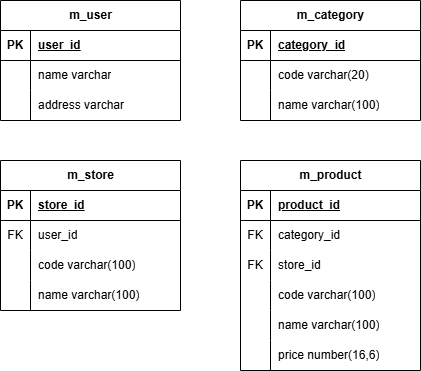

The diagram above was exported from draw.io. Its source (the exported page's mxGraphModel, read from the mxfile embedded in the PNG):
<mxGraphModel dx="1030" dy="626" grid="1" gridSize="10" guides="1" tooltips="1" connect="1" arrows="1" fold="1" page="1" pageScale="1" pageWidth="850" pageHeight="1100" math="0" shadow="0">
  <root>
    <mxCell id="0" />
    <mxCell id="1" parent="0" />
    <mxCell id="syVdbWtYCjJguZPTld6o-1" parent="1" style="shape=table;startSize=30;container=1;collapsible=1;childLayout=tableLayout;fixedRows=1;rowLines=0;fontStyle=1;align=center;resizeLast=1;html=1;" value="m_user" vertex="1">
      <mxGeometry height="120" width="180" x="40" y="40" as="geometry" />
    </mxCell>
    <mxCell id="syVdbWtYCjJguZPTld6o-2" parent="syVdbWtYCjJguZPTld6o-1" style="shape=tableRow;horizontal=0;startSize=0;swimlaneHead=0;swimlaneBody=0;fillColor=none;collapsible=0;dropTarget=0;points=[[0,0.5],[1,0.5]];portConstraint=eastwest;top=0;left=0;right=0;bottom=1;" value="" vertex="1">
      <mxGeometry height="30" width="180" y="30" as="geometry" />
    </mxCell>
    <mxCell id="syVdbWtYCjJguZPTld6o-3" parent="syVdbWtYCjJguZPTld6o-2" style="shape=partialRectangle;connectable=0;fillColor=none;top=0;left=0;bottom=0;right=0;fontStyle=1;overflow=hidden;whiteSpace=wrap;html=1;" value="PK" vertex="1">
      <mxGeometry height="30" width="30" as="geometry">
        <mxRectangle height="30" width="30" as="alternateBounds" />
      </mxGeometry>
    </mxCell>
    <mxCell id="syVdbWtYCjJguZPTld6o-4" parent="syVdbWtYCjJguZPTld6o-2" style="shape=partialRectangle;connectable=0;fillColor=none;top=0;left=0;bottom=0;right=0;align=left;spacingLeft=6;fontStyle=5;overflow=hidden;whiteSpace=wrap;html=1;" value="user_id" vertex="1">
      <mxGeometry height="30" width="150" x="30" as="geometry">
        <mxRectangle height="30" width="150" as="alternateBounds" />
      </mxGeometry>
    </mxCell>
    <mxCell id="syVdbWtYCjJguZPTld6o-5" parent="syVdbWtYCjJguZPTld6o-1" style="shape=tableRow;horizontal=0;startSize=0;swimlaneHead=0;swimlaneBody=0;fillColor=none;collapsible=0;dropTarget=0;points=[[0,0.5],[1,0.5]];portConstraint=eastwest;top=0;left=0;right=0;bottom=0;" value="" vertex="1">
      <mxGeometry height="30" width="180" y="60" as="geometry" />
    </mxCell>
    <mxCell id="syVdbWtYCjJguZPTld6o-6" parent="syVdbWtYCjJguZPTld6o-5" style="shape=partialRectangle;connectable=0;fillColor=none;top=0;left=0;bottom=0;right=0;editable=1;overflow=hidden;whiteSpace=wrap;html=1;" value="" vertex="1">
      <mxGeometry height="30" width="30" as="geometry">
        <mxRectangle height="30" width="30" as="alternateBounds" />
      </mxGeometry>
    </mxCell>
    <mxCell id="syVdbWtYCjJguZPTld6o-7" parent="syVdbWtYCjJguZPTld6o-5" style="shape=partialRectangle;connectable=0;fillColor=none;top=0;left=0;bottom=0;right=0;align=left;spacingLeft=6;overflow=hidden;whiteSpace=wrap;html=1;" value="name varchar" vertex="1">
      <mxGeometry height="30" width="150" x="30" as="geometry">
        <mxRectangle height="30" width="150" as="alternateBounds" />
      </mxGeometry>
    </mxCell>
    <mxCell id="syVdbWtYCjJguZPTld6o-8" parent="syVdbWtYCjJguZPTld6o-1" style="shape=tableRow;horizontal=0;startSize=0;swimlaneHead=0;swimlaneBody=0;fillColor=none;collapsible=0;dropTarget=0;points=[[0,0.5],[1,0.5]];portConstraint=eastwest;top=0;left=0;right=0;bottom=0;" value="" vertex="1">
      <mxGeometry height="30" width="180" y="90" as="geometry" />
    </mxCell>
    <mxCell id="syVdbWtYCjJguZPTld6o-9" parent="syVdbWtYCjJguZPTld6o-8" style="shape=partialRectangle;connectable=0;fillColor=none;top=0;left=0;bottom=0;right=0;editable=1;overflow=hidden;whiteSpace=wrap;html=1;" value="" vertex="1">
      <mxGeometry height="30" width="30" as="geometry">
        <mxRectangle height="30" width="30" as="alternateBounds" />
      </mxGeometry>
    </mxCell>
    <mxCell id="syVdbWtYCjJguZPTld6o-10" parent="syVdbWtYCjJguZPTld6o-8" style="shape=partialRectangle;connectable=0;fillColor=none;top=0;left=0;bottom=0;right=0;align=left;spacingLeft=6;overflow=hidden;whiteSpace=wrap;html=1;" value="address varchar" vertex="1">
      <mxGeometry height="30" width="150" x="30" as="geometry">
        <mxRectangle height="30" width="150" as="alternateBounds" />
      </mxGeometry>
    </mxCell>
    <mxCell id="syVdbWtYCjJguZPTld6o-14" parent="1" style="shape=table;startSize=30;container=1;collapsible=1;childLayout=tableLayout;fixedRows=1;rowLines=0;fontStyle=1;align=center;resizeLast=1;html=1;" value="m_category" vertex="1">
      <mxGeometry height="120" width="180" x="280" y="40" as="geometry" />
    </mxCell>
    <mxCell id="syVdbWtYCjJguZPTld6o-15" parent="syVdbWtYCjJguZPTld6o-14" style="shape=tableRow;horizontal=0;startSize=0;swimlaneHead=0;swimlaneBody=0;fillColor=none;collapsible=0;dropTarget=0;points=[[0,0.5],[1,0.5]];portConstraint=eastwest;top=0;left=0;right=0;bottom=1;" value="" vertex="1">
      <mxGeometry height="30" width="180" y="30" as="geometry" />
    </mxCell>
    <mxCell id="syVdbWtYCjJguZPTld6o-16" parent="syVdbWtYCjJguZPTld6o-15" style="shape=partialRectangle;connectable=0;fillColor=none;top=0;left=0;bottom=0;right=0;fontStyle=1;overflow=hidden;whiteSpace=wrap;html=1;" value="PK" vertex="1">
      <mxGeometry height="30" width="30" as="geometry">
        <mxRectangle height="30" width="30" as="alternateBounds" />
      </mxGeometry>
    </mxCell>
    <mxCell id="syVdbWtYCjJguZPTld6o-17" parent="syVdbWtYCjJguZPTld6o-15" style="shape=partialRectangle;connectable=0;fillColor=none;top=0;left=0;bottom=0;right=0;align=left;spacingLeft=6;fontStyle=5;overflow=hidden;whiteSpace=wrap;html=1;" value="category_id" vertex="1">
      <mxGeometry height="30" width="150" x="30" as="geometry">
        <mxRectangle height="30" width="150" as="alternateBounds" />
      </mxGeometry>
    </mxCell>
    <mxCell id="syVdbWtYCjJguZPTld6o-18" parent="syVdbWtYCjJguZPTld6o-14" style="shape=tableRow;horizontal=0;startSize=0;swimlaneHead=0;swimlaneBody=0;fillColor=none;collapsible=0;dropTarget=0;points=[[0,0.5],[1,0.5]];portConstraint=eastwest;top=0;left=0;right=0;bottom=0;" value="" vertex="1">
      <mxGeometry height="30" width="180" y="60" as="geometry" />
    </mxCell>
    <mxCell id="syVdbWtYCjJguZPTld6o-19" parent="syVdbWtYCjJguZPTld6o-18" style="shape=partialRectangle;connectable=0;fillColor=none;top=0;left=0;bottom=0;right=0;editable=1;overflow=hidden;whiteSpace=wrap;html=1;" value="" vertex="1">
      <mxGeometry height="30" width="30" as="geometry">
        <mxRectangle height="30" width="30" as="alternateBounds" />
      </mxGeometry>
    </mxCell>
    <mxCell id="syVdbWtYCjJguZPTld6o-20" parent="syVdbWtYCjJguZPTld6o-18" style="shape=partialRectangle;connectable=0;fillColor=none;top=0;left=0;bottom=0;right=0;align=left;spacingLeft=6;overflow=hidden;whiteSpace=wrap;html=1;" value="code varchar(20)" vertex="1">
      <mxGeometry height="30" width="150" x="30" as="geometry">
        <mxRectangle height="30" width="150" as="alternateBounds" />
      </mxGeometry>
    </mxCell>
    <mxCell id="syVdbWtYCjJguZPTld6o-21" parent="syVdbWtYCjJguZPTld6o-14" style="shape=tableRow;horizontal=0;startSize=0;swimlaneHead=0;swimlaneBody=0;fillColor=none;collapsible=0;dropTarget=0;points=[[0,0.5],[1,0.5]];portConstraint=eastwest;top=0;left=0;right=0;bottom=0;" value="" vertex="1">
      <mxGeometry height="30" width="180" y="90" as="geometry" />
    </mxCell>
    <mxCell id="syVdbWtYCjJguZPTld6o-22" parent="syVdbWtYCjJguZPTld6o-21" style="shape=partialRectangle;connectable=0;fillColor=none;top=0;left=0;bottom=0;right=0;editable=1;overflow=hidden;whiteSpace=wrap;html=1;" value="" vertex="1">
      <mxGeometry height="30" width="30" as="geometry">
        <mxRectangle height="30" width="30" as="alternateBounds" />
      </mxGeometry>
    </mxCell>
    <mxCell id="syVdbWtYCjJguZPTld6o-23" parent="syVdbWtYCjJguZPTld6o-21" style="shape=partialRectangle;connectable=0;fillColor=none;top=0;left=0;bottom=0;right=0;align=left;spacingLeft=6;overflow=hidden;whiteSpace=wrap;html=1;" value="name varchar(100)" vertex="1">
      <mxGeometry height="30" width="150" x="30" as="geometry">
        <mxRectangle height="30" width="150" as="alternateBounds" />
      </mxGeometry>
    </mxCell>
    <mxCell id="syVdbWtYCjJguZPTld6o-24" parent="1" style="shape=table;startSize=30;container=1;collapsible=1;childLayout=tableLayout;fixedRows=1;rowLines=0;fontStyle=1;align=center;resizeLast=1;html=1;" value="m_product" vertex="1">
      <mxGeometry height="210" width="180" x="280" y="200" as="geometry" />
    </mxCell>
    <mxCell id="syVdbWtYCjJguZPTld6o-25" parent="syVdbWtYCjJguZPTld6o-24" style="shape=tableRow;horizontal=0;startSize=0;swimlaneHead=0;swimlaneBody=0;fillColor=none;collapsible=0;dropTarget=0;points=[[0,0.5],[1,0.5]];portConstraint=eastwest;top=0;left=0;right=0;bottom=1;" value="" vertex="1">
      <mxGeometry height="30" width="180" y="30" as="geometry" />
    </mxCell>
    <mxCell id="syVdbWtYCjJguZPTld6o-26" parent="syVdbWtYCjJguZPTld6o-25" style="shape=partialRectangle;connectable=0;fillColor=none;top=0;left=0;bottom=0;right=0;fontStyle=1;overflow=hidden;whiteSpace=wrap;html=1;" value="PK" vertex="1">
      <mxGeometry height="30" width="30" as="geometry">
        <mxRectangle height="30" width="30" as="alternateBounds" />
      </mxGeometry>
    </mxCell>
    <mxCell id="syVdbWtYCjJguZPTld6o-27" parent="syVdbWtYCjJguZPTld6o-25" style="shape=partialRectangle;connectable=0;fillColor=none;top=0;left=0;bottom=0;right=0;align=left;spacingLeft=6;fontStyle=5;overflow=hidden;whiteSpace=wrap;html=1;" value="product_id" vertex="1">
      <mxGeometry height="30" width="150" x="30" as="geometry">
        <mxRectangle height="30" width="150" as="alternateBounds" />
      </mxGeometry>
    </mxCell>
    <mxCell id="syVdbWtYCjJguZPTld6o-28" parent="syVdbWtYCjJguZPTld6o-24" style="shape=tableRow;horizontal=0;startSize=0;swimlaneHead=0;swimlaneBody=0;fillColor=none;collapsible=0;dropTarget=0;points=[[0,0.5],[1,0.5]];portConstraint=eastwest;top=0;left=0;right=0;bottom=0;" value="" vertex="1">
      <mxGeometry height="30" width="180" y="60" as="geometry" />
    </mxCell>
    <mxCell id="syVdbWtYCjJguZPTld6o-29" parent="syVdbWtYCjJguZPTld6o-28" style="shape=partialRectangle;connectable=0;fillColor=none;top=0;left=0;bottom=0;right=0;editable=1;overflow=hidden;whiteSpace=wrap;html=1;" value="FK" vertex="1">
      <mxGeometry height="30" width="30" as="geometry">
        <mxRectangle height="30" width="30" as="alternateBounds" />
      </mxGeometry>
    </mxCell>
    <mxCell id="syVdbWtYCjJguZPTld6o-30" parent="syVdbWtYCjJguZPTld6o-28" style="shape=partialRectangle;connectable=0;fillColor=none;top=0;left=0;bottom=0;right=0;align=left;spacingLeft=6;overflow=hidden;whiteSpace=wrap;html=1;" value="category_id" vertex="1">
      <mxGeometry height="30" width="150" x="30" as="geometry">
        <mxRectangle height="30" width="150" as="alternateBounds" />
      </mxGeometry>
    </mxCell>
    <mxCell id="syVdbWtYCjJguZPTld6o-37" parent="syVdbWtYCjJguZPTld6o-24" style="shape=tableRow;horizontal=0;startSize=0;swimlaneHead=0;swimlaneBody=0;fillColor=none;collapsible=0;dropTarget=0;points=[[0,0.5],[1,0.5]];portConstraint=eastwest;top=0;left=0;right=0;bottom=0;" value="" vertex="1">
      <mxGeometry height="30" width="180" y="90" as="geometry" />
    </mxCell>
    <mxCell id="syVdbWtYCjJguZPTld6o-38" parent="syVdbWtYCjJguZPTld6o-37" style="shape=partialRectangle;connectable=0;fillColor=none;top=0;left=0;bottom=0;right=0;editable=1;overflow=hidden;whiteSpace=wrap;html=1;" value="FK" vertex="1">
      <mxGeometry height="30" width="30" as="geometry">
        <mxRectangle height="30" width="30" as="alternateBounds" />
      </mxGeometry>
    </mxCell>
    <mxCell id="syVdbWtYCjJguZPTld6o-39" parent="syVdbWtYCjJguZPTld6o-37" style="shape=partialRectangle;connectable=0;fillColor=none;top=0;left=0;bottom=0;right=0;align=left;spacingLeft=6;overflow=hidden;whiteSpace=wrap;html=1;" value="store_id" vertex="1">
      <mxGeometry height="30" width="150" x="30" as="geometry">
        <mxRectangle height="30" width="150" as="alternateBounds" />
      </mxGeometry>
    </mxCell>
    <mxCell id="syVdbWtYCjJguZPTld6o-31" parent="syVdbWtYCjJguZPTld6o-24" style="shape=tableRow;horizontal=0;startSize=0;swimlaneHead=0;swimlaneBody=0;fillColor=none;collapsible=0;dropTarget=0;points=[[0,0.5],[1,0.5]];portConstraint=eastwest;top=0;left=0;right=0;bottom=0;" value="" vertex="1">
      <mxGeometry height="30" width="180" y="120" as="geometry" />
    </mxCell>
    <mxCell id="syVdbWtYCjJguZPTld6o-32" parent="syVdbWtYCjJguZPTld6o-31" style="shape=partialRectangle;connectable=0;fillColor=none;top=0;left=0;bottom=0;right=0;editable=1;overflow=hidden;whiteSpace=wrap;html=1;" value="" vertex="1">
      <mxGeometry height="30" width="30" as="geometry">
        <mxRectangle height="30" width="30" as="alternateBounds" />
      </mxGeometry>
    </mxCell>
    <mxCell id="syVdbWtYCjJguZPTld6o-33" parent="syVdbWtYCjJguZPTld6o-31" style="shape=partialRectangle;connectable=0;fillColor=none;top=0;left=0;bottom=0;right=0;align=left;spacingLeft=6;overflow=hidden;whiteSpace=wrap;html=1;" value="code varchar(100)" vertex="1">
      <mxGeometry height="30" width="150" x="30" as="geometry">
        <mxRectangle height="30" width="150" as="alternateBounds" />
      </mxGeometry>
    </mxCell>
    <mxCell id="syVdbWtYCjJguZPTld6o-34" parent="syVdbWtYCjJguZPTld6o-24" style="shape=tableRow;horizontal=0;startSize=0;swimlaneHead=0;swimlaneBody=0;fillColor=none;collapsible=0;dropTarget=0;points=[[0,0.5],[1,0.5]];portConstraint=eastwest;top=0;left=0;right=0;bottom=0;" value="" vertex="1">
      <mxGeometry height="30" width="180" y="150" as="geometry" />
    </mxCell>
    <mxCell id="syVdbWtYCjJguZPTld6o-35" parent="syVdbWtYCjJguZPTld6o-34" style="shape=partialRectangle;connectable=0;fillColor=none;top=0;left=0;bottom=0;right=0;editable=1;overflow=hidden;whiteSpace=wrap;html=1;" value="" vertex="1">
      <mxGeometry height="30" width="30" as="geometry">
        <mxRectangle height="30" width="30" as="alternateBounds" />
      </mxGeometry>
    </mxCell>
    <mxCell id="syVdbWtYCjJguZPTld6o-36" parent="syVdbWtYCjJguZPTld6o-34" style="shape=partialRectangle;connectable=0;fillColor=none;top=0;left=0;bottom=0;right=0;align=left;spacingLeft=6;overflow=hidden;whiteSpace=wrap;html=1;" value="name varchar(100)" vertex="1">
      <mxGeometry height="30" width="150" x="30" as="geometry">
        <mxRectangle height="30" width="150" as="alternateBounds" />
      </mxGeometry>
    </mxCell>
    <mxCell id="syVdbWtYCjJguZPTld6o-56" parent="syVdbWtYCjJguZPTld6o-24" style="shape=tableRow;horizontal=0;startSize=0;swimlaneHead=0;swimlaneBody=0;fillColor=none;collapsible=0;dropTarget=0;points=[[0,0.5],[1,0.5]];portConstraint=eastwest;top=0;left=0;right=0;bottom=0;" value="" vertex="1">
      <mxGeometry height="30" width="180" y="180" as="geometry" />
    </mxCell>
    <mxCell id="syVdbWtYCjJguZPTld6o-57" parent="syVdbWtYCjJguZPTld6o-56" style="shape=partialRectangle;connectable=0;fillColor=none;top=0;left=0;bottom=0;right=0;editable=1;overflow=hidden;whiteSpace=wrap;html=1;" value="" vertex="1">
      <mxGeometry height="30" width="30" as="geometry">
        <mxRectangle height="30" width="30" as="alternateBounds" />
      </mxGeometry>
    </mxCell>
    <mxCell id="syVdbWtYCjJguZPTld6o-58" parent="syVdbWtYCjJguZPTld6o-56" style="shape=partialRectangle;connectable=0;fillColor=none;top=0;left=0;bottom=0;right=0;align=left;spacingLeft=6;overflow=hidden;whiteSpace=wrap;html=1;" value="price number(16,6)" vertex="1">
      <mxGeometry height="30" width="150" x="30" as="geometry">
        <mxRectangle height="30" width="150" as="alternateBounds" />
      </mxGeometry>
    </mxCell>
    <mxCell id="syVdbWtYCjJguZPTld6o-40" parent="1" style="shape=table;startSize=30;container=1;collapsible=1;childLayout=tableLayout;fixedRows=1;rowLines=0;fontStyle=1;align=center;resizeLast=1;html=1;" value="m_store" vertex="1">
      <mxGeometry height="150" width="180" x="40" y="200" as="geometry" />
    </mxCell>
    <mxCell id="syVdbWtYCjJguZPTld6o-41" parent="syVdbWtYCjJguZPTld6o-40" style="shape=tableRow;horizontal=0;startSize=0;swimlaneHead=0;swimlaneBody=0;fillColor=none;collapsible=0;dropTarget=0;points=[[0,0.5],[1,0.5]];portConstraint=eastwest;top=0;left=0;right=0;bottom=1;" value="" vertex="1">
      <mxGeometry height="30" width="180" y="30" as="geometry" />
    </mxCell>
    <mxCell id="syVdbWtYCjJguZPTld6o-42" parent="syVdbWtYCjJguZPTld6o-41" style="shape=partialRectangle;connectable=0;fillColor=none;top=0;left=0;bottom=0;right=0;fontStyle=1;overflow=hidden;whiteSpace=wrap;html=1;" value="PK" vertex="1">
      <mxGeometry height="30" width="30" as="geometry">
        <mxRectangle height="30" width="30" as="alternateBounds" />
      </mxGeometry>
    </mxCell>
    <mxCell id="syVdbWtYCjJguZPTld6o-43" parent="syVdbWtYCjJguZPTld6o-41" style="shape=partialRectangle;connectable=0;fillColor=none;top=0;left=0;bottom=0;right=0;align=left;spacingLeft=6;fontStyle=5;overflow=hidden;whiteSpace=wrap;html=1;" value="store_id" vertex="1">
      <mxGeometry height="30" width="150" x="30" as="geometry">
        <mxRectangle height="30" width="150" as="alternateBounds" />
      </mxGeometry>
    </mxCell>
    <mxCell id="syVdbWtYCjJguZPTld6o-44" parent="syVdbWtYCjJguZPTld6o-40" style="shape=tableRow;horizontal=0;startSize=0;swimlaneHead=0;swimlaneBody=0;fillColor=none;collapsible=0;dropTarget=0;points=[[0,0.5],[1,0.5]];portConstraint=eastwest;top=0;left=0;right=0;bottom=0;" value="" vertex="1">
      <mxGeometry height="30" width="180" y="60" as="geometry" />
    </mxCell>
    <mxCell id="syVdbWtYCjJguZPTld6o-45" parent="syVdbWtYCjJguZPTld6o-44" style="shape=partialRectangle;connectable=0;fillColor=none;top=0;left=0;bottom=0;right=0;editable=1;overflow=hidden;whiteSpace=wrap;html=1;" value="FK" vertex="1">
      <mxGeometry height="30" width="30" as="geometry">
        <mxRectangle height="30" width="30" as="alternateBounds" />
      </mxGeometry>
    </mxCell>
    <mxCell id="syVdbWtYCjJguZPTld6o-46" parent="syVdbWtYCjJguZPTld6o-44" style="shape=partialRectangle;connectable=0;fillColor=none;top=0;left=0;bottom=0;right=0;align=left;spacingLeft=6;overflow=hidden;whiteSpace=wrap;html=1;" value="user_id" vertex="1">
      <mxGeometry height="30" width="150" x="30" as="geometry">
        <mxRectangle height="30" width="150" as="alternateBounds" />
      </mxGeometry>
    </mxCell>
    <mxCell id="syVdbWtYCjJguZPTld6o-50" parent="syVdbWtYCjJguZPTld6o-40" style="shape=tableRow;horizontal=0;startSize=0;swimlaneHead=0;swimlaneBody=0;fillColor=none;collapsible=0;dropTarget=0;points=[[0,0.5],[1,0.5]];portConstraint=eastwest;top=0;left=0;right=0;bottom=0;" value="" vertex="1">
      <mxGeometry height="30" width="180" y="90" as="geometry" />
    </mxCell>
    <mxCell id="syVdbWtYCjJguZPTld6o-51" parent="syVdbWtYCjJguZPTld6o-50" style="shape=partialRectangle;connectable=0;fillColor=none;top=0;left=0;bottom=0;right=0;editable=1;overflow=hidden;whiteSpace=wrap;html=1;" value="" vertex="1">
      <mxGeometry height="30" width="30" as="geometry">
        <mxRectangle height="30" width="30" as="alternateBounds" />
      </mxGeometry>
    </mxCell>
    <mxCell id="syVdbWtYCjJguZPTld6o-52" parent="syVdbWtYCjJguZPTld6o-50" style="shape=partialRectangle;connectable=0;fillColor=none;top=0;left=0;bottom=0;right=0;align=left;spacingLeft=6;overflow=hidden;whiteSpace=wrap;html=1;" value="code varchar(100)" vertex="1">
      <mxGeometry height="30" width="150" x="30" as="geometry">
        <mxRectangle height="30" width="150" as="alternateBounds" />
      </mxGeometry>
    </mxCell>
    <mxCell id="syVdbWtYCjJguZPTld6o-53" parent="syVdbWtYCjJguZPTld6o-40" style="shape=tableRow;horizontal=0;startSize=0;swimlaneHead=0;swimlaneBody=0;fillColor=none;collapsible=0;dropTarget=0;points=[[0,0.5],[1,0.5]];portConstraint=eastwest;top=0;left=0;right=0;bottom=0;" value="" vertex="1">
      <mxGeometry height="30" width="180" y="120" as="geometry" />
    </mxCell>
    <mxCell id="syVdbWtYCjJguZPTld6o-54" parent="syVdbWtYCjJguZPTld6o-53" style="shape=partialRectangle;connectable=0;fillColor=none;top=0;left=0;bottom=0;right=0;editable=1;overflow=hidden;whiteSpace=wrap;html=1;" value="" vertex="1">
      <mxGeometry height="30" width="30" as="geometry">
        <mxRectangle height="30" width="30" as="alternateBounds" />
      </mxGeometry>
    </mxCell>
    <mxCell id="syVdbWtYCjJguZPTld6o-55" parent="syVdbWtYCjJguZPTld6o-53" style="shape=partialRectangle;connectable=0;fillColor=none;top=0;left=0;bottom=0;right=0;align=left;spacingLeft=6;overflow=hidden;whiteSpace=wrap;html=1;" value="name varchar(100)" vertex="1">
      <mxGeometry height="30" width="150" x="30" as="geometry">
        <mxRectangle height="30" width="150" as="alternateBounds" />
      </mxGeometry>
    </mxCell>
  </root>
</mxGraphModel>